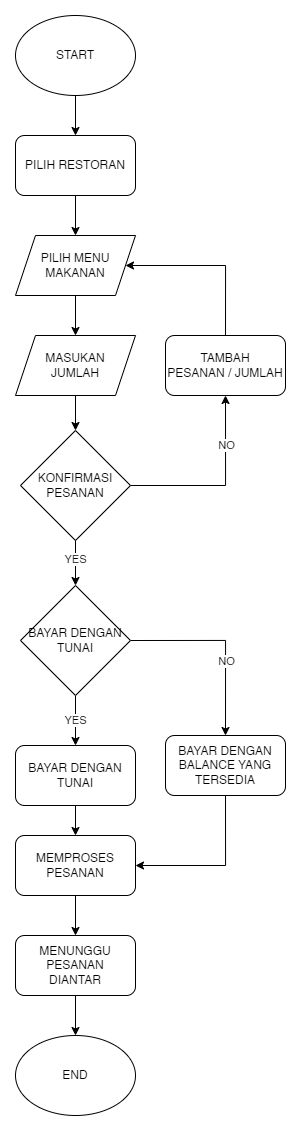

The diagram above was exported from draw.io. Its source (the exported page's mxGraphModel, read from the mxfile embedded in the PNG):
<mxGraphModel dx="1235" dy="694" grid="1" gridSize="10" guides="1" tooltips="1" connect="1" arrows="1" fold="1" page="1" pageScale="1" pageWidth="850" pageHeight="1100" math="0" shadow="0">
  <root>
    <mxCell id="0" />
    <mxCell id="1" parent="0" />
    <mxCell id="9_0CONZRRAWVhcO9vFg4-22" style="edgeStyle=orthogonalEdgeStyle;rounded=0;orthogonalLoop=1;jettySize=auto;html=1;exitX=0.5;exitY=1;exitDx=0;exitDy=0;entryX=0.5;entryY=0;entryDx=0;entryDy=0;" edge="1" parent="1" source="hak1gQL5B6XtuqAEpnbJ-1" target="hak1gQL5B6XtuqAEpnbJ-4">
      <mxGeometry relative="1" as="geometry" />
    </mxCell>
    <mxCell id="hak1gQL5B6XtuqAEpnbJ-1" value="START" style="ellipse;whiteSpace=wrap;html=1;" parent="1" vertex="1">
      <mxGeometry x="30" width="120" height="80" as="geometry" />
    </mxCell>
    <mxCell id="hak1gQL5B6XtuqAEpnbJ-2" value="END" style="ellipse;whiteSpace=wrap;html=1;" parent="1" vertex="1">
      <mxGeometry x="30" y="1020" width="120" height="80" as="geometry" />
    </mxCell>
    <mxCell id="9_0CONZRRAWVhcO9vFg4-5" style="edgeStyle=orthogonalEdgeStyle;rounded=0;orthogonalLoop=1;jettySize=auto;html=1;exitX=0.5;exitY=1;exitDx=0;exitDy=0;entryX=0.5;entryY=0;entryDx=0;entryDy=0;" edge="1" parent="1" source="hak1gQL5B6XtuqAEpnbJ-4" target="9_0CONZRRAWVhcO9vFg4-1">
      <mxGeometry relative="1" as="geometry" />
    </mxCell>
    <mxCell id="hak1gQL5B6XtuqAEpnbJ-4" value="&lt;span&gt;PILIH RESTORAN&lt;/span&gt;" style="rounded=1;whiteSpace=wrap;html=1;" parent="1" vertex="1">
      <mxGeometry x="30" y="120" width="120" height="60" as="geometry" />
    </mxCell>
    <mxCell id="9_0CONZRRAWVhcO9vFg4-6" style="edgeStyle=orthogonalEdgeStyle;rounded=0;orthogonalLoop=1;jettySize=auto;html=1;exitX=0.5;exitY=1;exitDx=0;exitDy=0;entryX=0.5;entryY=0;entryDx=0;entryDy=0;" edge="1" parent="1" source="9_0CONZRRAWVhcO9vFg4-1">
      <mxGeometry relative="1" as="geometry">
        <mxPoint x="90" y="320" as="targetPoint" />
      </mxGeometry>
    </mxCell>
    <mxCell id="9_0CONZRRAWVhcO9vFg4-1" value="&lt;span&gt;PILIH MENU MAKANAN&lt;/span&gt;" style="shape=parallelogram;perimeter=parallelogramPerimeter;whiteSpace=wrap;html=1;fixedSize=1;" vertex="1" parent="1">
      <mxGeometry x="30" y="220" width="120" height="60" as="geometry" />
    </mxCell>
    <mxCell id="9_0CONZRRAWVhcO9vFg4-9" style="edgeStyle=orthogonalEdgeStyle;rounded=0;orthogonalLoop=1;jettySize=auto;html=1;exitX=0.5;exitY=1;exitDx=0;exitDy=0;entryX=0.5;entryY=0;entryDx=0;entryDy=0;" edge="1" parent="1" source="9_0CONZRRAWVhcO9vFg4-7" target="9_0CONZRRAWVhcO9vFg4-8">
      <mxGeometry relative="1" as="geometry" />
    </mxCell>
    <mxCell id="9_0CONZRRAWVhcO9vFg4-7" value="MASUKAN&lt;br&gt;JUMLAH" style="shape=parallelogram;perimeter=parallelogramPerimeter;whiteSpace=wrap;html=1;fixedSize=1;" vertex="1" parent="1">
      <mxGeometry x="30" y="320" width="120" height="60" as="geometry" />
    </mxCell>
    <mxCell id="9_0CONZRRAWVhcO9vFg4-15" value="YES" style="edgeStyle=orthogonalEdgeStyle;rounded=0;orthogonalLoop=1;jettySize=auto;html=1;exitX=0.5;exitY=1;exitDx=0;exitDy=0;entryX=0.5;entryY=0;entryDx=0;entryDy=0;" edge="1" parent="1" source="9_0CONZRRAWVhcO9vFg4-8" target="9_0CONZRRAWVhcO9vFg4-14">
      <mxGeometry x="-0.1429" relative="1" as="geometry">
        <mxPoint as="offset" />
      </mxGeometry>
    </mxCell>
    <mxCell id="9_0CONZRRAWVhcO9vFg4-25" style="edgeStyle=orthogonalEdgeStyle;rounded=0;orthogonalLoop=1;jettySize=auto;html=1;exitX=1;exitY=0.5;exitDx=0;exitDy=0;entryX=0.5;entryY=1;entryDx=0;entryDy=0;" edge="1" parent="1" source="9_0CONZRRAWVhcO9vFg4-8" target="9_0CONZRRAWVhcO9vFg4-24">
      <mxGeometry relative="1" as="geometry" />
    </mxCell>
    <mxCell id="9_0CONZRRAWVhcO9vFg4-38" value="NO" style="edgeLabel;html=1;align=center;verticalAlign=middle;resizable=0;points=[];" vertex="1" connectable="0" parent="9_0CONZRRAWVhcO9vFg4-25">
      <mxGeometry x="0.2577" y="-3" relative="1" as="geometry">
        <mxPoint x="-3" y="-19" as="offset" />
      </mxGeometry>
    </mxCell>
    <mxCell id="9_0CONZRRAWVhcO9vFg4-8" value="KONFIRMASI&lt;br&gt;PESANAN" style="rhombus;whiteSpace=wrap;html=1;" vertex="1" parent="1">
      <mxGeometry x="35" y="415" width="110" height="110" as="geometry" />
    </mxCell>
    <mxCell id="9_0CONZRRAWVhcO9vFg4-19" value="YES" style="edgeStyle=orthogonalEdgeStyle;rounded=0;orthogonalLoop=1;jettySize=auto;html=1;exitX=0.5;exitY=1;exitDx=0;exitDy=0;entryX=0.5;entryY=0;entryDx=0;entryDy=0;" edge="1" parent="1" source="9_0CONZRRAWVhcO9vFg4-14" target="9_0CONZRRAWVhcO9vFg4-18">
      <mxGeometry relative="1" as="geometry" />
    </mxCell>
    <mxCell id="9_0CONZRRAWVhcO9vFg4-30" style="edgeStyle=orthogonalEdgeStyle;rounded=0;orthogonalLoop=1;jettySize=auto;html=1;exitX=1;exitY=0.5;exitDx=0;exitDy=0;entryX=0.5;entryY=0;entryDx=0;entryDy=0;" edge="1" parent="1" source="9_0CONZRRAWVhcO9vFg4-14" target="9_0CONZRRAWVhcO9vFg4-16">
      <mxGeometry relative="1" as="geometry" />
    </mxCell>
    <mxCell id="9_0CONZRRAWVhcO9vFg4-40" value="NO" style="edgeLabel;html=1;align=center;verticalAlign=middle;resizable=0;points=[];" vertex="1" connectable="0" parent="9_0CONZRRAWVhcO9vFg4-30">
      <mxGeometry x="0.209" relative="1" as="geometry">
        <mxPoint as="offset" />
      </mxGeometry>
    </mxCell>
    <mxCell id="9_0CONZRRAWVhcO9vFg4-14" value="BAYAR DENGAN&lt;br&gt;TUNAI" style="rhombus;whiteSpace=wrap;html=1;" vertex="1" parent="1">
      <mxGeometry x="35" y="570" width="110" height="110" as="geometry" />
    </mxCell>
    <mxCell id="9_0CONZRRAWVhcO9vFg4-23" style="edgeStyle=orthogonalEdgeStyle;rounded=0;orthogonalLoop=1;jettySize=auto;html=1;exitX=0.5;exitY=1;exitDx=0;exitDy=0;entryX=1;entryY=0.5;entryDx=0;entryDy=0;" edge="1" parent="1" source="9_0CONZRRAWVhcO9vFg4-16" target="9_0CONZRRAWVhcO9vFg4-20">
      <mxGeometry relative="1" as="geometry" />
    </mxCell>
    <mxCell id="9_0CONZRRAWVhcO9vFg4-16" value="BAYAR DENGAN&lt;br&gt;BALANCE YANG&lt;br&gt;TERSEDIA" style="rounded=1;whiteSpace=wrap;html=1;" vertex="1" parent="1">
      <mxGeometry x="180" y="720" width="120" height="60" as="geometry" />
    </mxCell>
    <mxCell id="9_0CONZRRAWVhcO9vFg4-21" style="edgeStyle=orthogonalEdgeStyle;rounded=0;orthogonalLoop=1;jettySize=auto;html=1;exitX=0.5;exitY=1;exitDx=0;exitDy=0;entryX=0.5;entryY=0;entryDx=0;entryDy=0;" edge="1" parent="1" source="9_0CONZRRAWVhcO9vFg4-18" target="9_0CONZRRAWVhcO9vFg4-20">
      <mxGeometry relative="1" as="geometry" />
    </mxCell>
    <mxCell id="9_0CONZRRAWVhcO9vFg4-18" value="BAYAR DENGAN&lt;br&gt;TUNAI" style="rounded=1;whiteSpace=wrap;html=1;" vertex="1" parent="1">
      <mxGeometry x="30" y="730" width="120" height="60" as="geometry" />
    </mxCell>
    <mxCell id="9_0CONZRRAWVhcO9vFg4-32" style="edgeStyle=orthogonalEdgeStyle;rounded=0;orthogonalLoop=1;jettySize=auto;html=1;exitX=0.5;exitY=1;exitDx=0;exitDy=0;entryX=0.5;entryY=0;entryDx=0;entryDy=0;" edge="1" parent="1" source="9_0CONZRRAWVhcO9vFg4-20" target="9_0CONZRRAWVhcO9vFg4-31">
      <mxGeometry relative="1" as="geometry" />
    </mxCell>
    <mxCell id="9_0CONZRRAWVhcO9vFg4-20" value="MEMPROSES&lt;br&gt;PESANAN" style="rounded=1;whiteSpace=wrap;html=1;" vertex="1" parent="1">
      <mxGeometry x="30" y="820" width="120" height="60" as="geometry" />
    </mxCell>
    <mxCell id="9_0CONZRRAWVhcO9vFg4-37" style="edgeStyle=orthogonalEdgeStyle;rounded=0;orthogonalLoop=1;jettySize=auto;html=1;exitX=0.5;exitY=0;exitDx=0;exitDy=0;entryX=1;entryY=0.5;entryDx=0;entryDy=0;" edge="1" parent="1" source="9_0CONZRRAWVhcO9vFg4-24" target="9_0CONZRRAWVhcO9vFg4-1">
      <mxGeometry relative="1" as="geometry">
        <Array as="points">
          <mxPoint x="240" y="250" />
        </Array>
      </mxGeometry>
    </mxCell>
    <mxCell id="9_0CONZRRAWVhcO9vFg4-24" value="&lt;span&gt;TAMBAH&lt;br&gt;PESANAN / JUMLAH&lt;br&gt;&lt;/span&gt;" style="rounded=1;whiteSpace=wrap;html=1;" vertex="1" parent="1">
      <mxGeometry x="180" y="320" width="120" height="60" as="geometry" />
    </mxCell>
    <mxCell id="9_0CONZRRAWVhcO9vFg4-33" style="edgeStyle=orthogonalEdgeStyle;rounded=0;orthogonalLoop=1;jettySize=auto;html=1;exitX=0.5;exitY=1;exitDx=0;exitDy=0;entryX=0.5;entryY=0;entryDx=0;entryDy=0;" edge="1" parent="1" source="9_0CONZRRAWVhcO9vFg4-31" target="hak1gQL5B6XtuqAEpnbJ-2">
      <mxGeometry relative="1" as="geometry" />
    </mxCell>
    <mxCell id="9_0CONZRRAWVhcO9vFg4-31" value="MENUNGGU&lt;br&gt;PESANAN&lt;br&gt;DIANTAR" style="rounded=1;whiteSpace=wrap;html=1;" vertex="1" parent="1">
      <mxGeometry x="30" y="920" width="120" height="60" as="geometry" />
    </mxCell>
  </root>
</mxGraphModel>